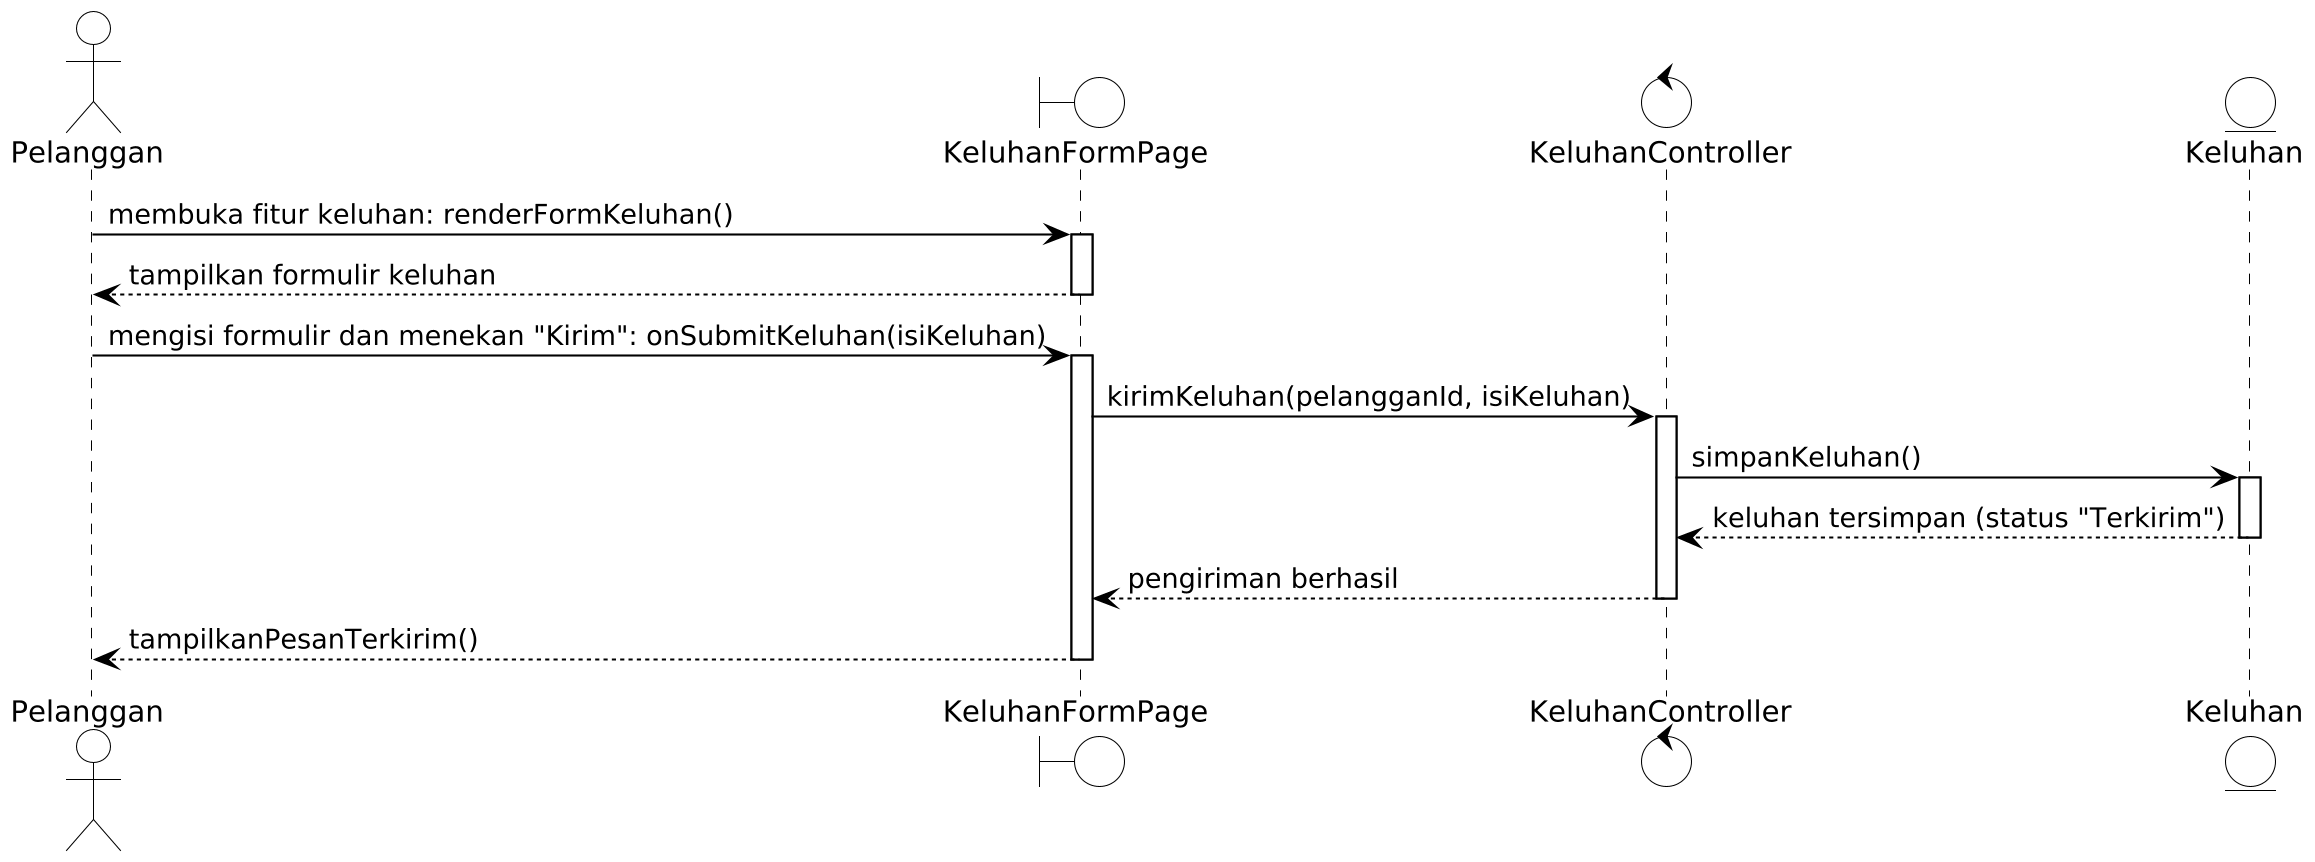

The diagram above was rendered by PlantUML. Its source (embedded in the PNG):
@startuml
!include ../bw.iuml
actor Pelanggan as U
boundary KeluhanFormPage as P
control KeluhanController as C
entity Keluhan as K

U -> P : membuka fitur keluhan: renderFormKeluhan()
activate P
P --> U : tampilkan formulir keluhan
deactivate P
U -> P : mengisi formulir dan menekan "Kirim": onSubmitKeluhan(isiKeluhan)
activate P
P -> C : kirimKeluhan(pelangganId, isiKeluhan)
activate C
C -> K : simpanKeluhan()
activate K
K --> C : keluhan tersimpan (status "Terkirim")
deactivate K
C --> P : pengiriman berhasil
deactivate C
P --> U : tampilkanPesanTerkirim()
deactivate P
@enduml